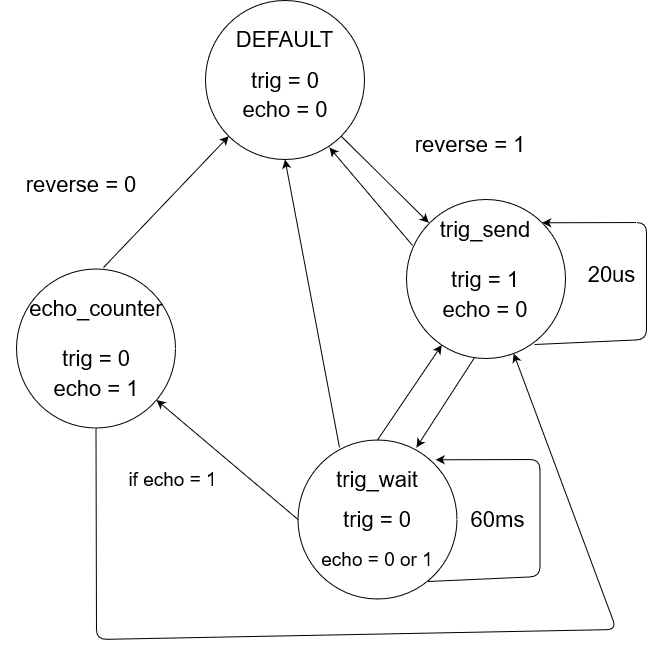

The diagram above was exported from draw.io. Its source (the exported page's mxGraphModel, read from the mxfile embedded in the PNG):
<mxGraphModel dx="1422" dy="773" grid="1" gridSize="10" guides="1" tooltips="1" connect="1" arrows="1" fold="1" page="1" pageScale="1" pageWidth="827" pageHeight="1169" math="0" shadow="0">
  <root>
    <mxCell id="0" />
    <mxCell id="1" parent="0" />
    <mxCell id="f-XafHvnxUvy3zT4UVnP-1" value="" style="ellipse;whiteSpace=wrap;html=1;aspect=fixed;" parent="1" vertex="1">
      <mxGeometry x="269" y="121" width="159" height="159" as="geometry" />
    </mxCell>
    <mxCell id="f-XafHvnxUvy3zT4UVnP-3" value="" style="ellipse;whiteSpace=wrap;html=1;aspect=fixed;" parent="1" vertex="1">
      <mxGeometry x="470" y="320" width="159" height="159" as="geometry" />
    </mxCell>
    <mxCell id="f-XafHvnxUvy3zT4UVnP-4" value="" style="ellipse;whiteSpace=wrap;html=1;aspect=fixed;" parent="1" vertex="1">
      <mxGeometry x="80" y="389.5" width="159" height="159" as="geometry" />
    </mxCell>
    <mxCell id="f-XafHvnxUvy3zT4UVnP-6" value="DEFAULT" style="text;html=1;strokeColor=none;fillColor=none;align=center;verticalAlign=middle;whiteSpace=wrap;rounded=0;fontSize=22;" parent="1" vertex="1">
      <mxGeometry x="318.25" y="140" width="60.5" height="40" as="geometry" />
    </mxCell>
    <mxCell id="f-XafHvnxUvy3zT4UVnP-11" value="trig = 0" style="text;html=1;strokeColor=none;fillColor=none;align=center;verticalAlign=middle;whiteSpace=wrap;rounded=0;fontSize=22;" parent="1" vertex="1">
      <mxGeometry x="283.5" y="190.5" width="130" height="20" as="geometry" />
    </mxCell>
    <mxCell id="f-XafHvnxUvy3zT4UVnP-12" value="echo = 0" style="text;html=1;strokeColor=none;fillColor=none;align=center;verticalAlign=middle;whiteSpace=wrap;rounded=0;fontSize=22;" parent="1" vertex="1">
      <mxGeometry x="293.5" y="220" width="110" height="20" as="geometry" />
    </mxCell>
    <mxCell id="f-XafHvnxUvy3zT4UVnP-15" value="" style="endArrow=classic;html=1;fontSize=22;entryX=0;entryY=0;entryDx=0;entryDy=0;exitX=1;exitY=1;exitDx=0;exitDy=0;" parent="1" source="f-XafHvnxUvy3zT4UVnP-1" edge="1">
      <mxGeometry width="50" height="50" relative="1" as="geometry">
        <mxPoint x="439" y="330" as="sourcePoint" />
        <mxPoint x="492.2850108956711" y="343.2850108956709" as="targetPoint" />
      </mxGeometry>
    </mxCell>
    <mxCell id="f-XafHvnxUvy3zT4UVnP-17" value="reverse = 1" style="text;html=1;strokeColor=none;fillColor=none;align=center;verticalAlign=middle;whiteSpace=wrap;rounded=0;fontSize=22;" parent="1" vertex="1">
      <mxGeometry x="453.5" y="250.5" width="160" height="29.5" as="geometry" />
    </mxCell>
    <mxCell id="f-XafHvnxUvy3zT4UVnP-18" value="trig = 1" style="text;html=1;strokeColor=none;fillColor=none;align=center;verticalAlign=middle;whiteSpace=wrap;rounded=0;fontSize=22;" parent="1" vertex="1">
      <mxGeometry x="483.5" y="389.5" width="130" height="20" as="geometry" />
    </mxCell>
    <mxCell id="f-XafHvnxUvy3zT4UVnP-19" value="echo = 0" style="text;html=1;strokeColor=none;fillColor=none;align=center;verticalAlign=middle;whiteSpace=wrap;rounded=0;fontSize=22;" parent="1" vertex="1">
      <mxGeometry x="493.5" y="420" width="110" height="20" as="geometry" />
    </mxCell>
    <mxCell id="f-XafHvnxUvy3zT4UVnP-20" value="" style="endArrow=classic;html=1;fontSize=22;entryX=1;entryY=0;entryDx=0;entryDy=0;exitX=0.805;exitY=0.912;exitDx=0;exitDy=0;exitPerimeter=0;" parent="1" source="f-XafHvnxUvy3zT4UVnP-3" target="f-XafHvnxUvy3zT4UVnP-3" edge="1">
      <mxGeometry width="50" height="50" relative="1" as="geometry">
        <mxPoint x="629" y="420" as="sourcePoint" />
        <mxPoint x="679" y="370" as="targetPoint" />
        <Array as="points">
          <mxPoint x="710" y="460" />
          <mxPoint x="710" y="400" />
          <mxPoint x="710" y="343" />
        </Array>
      </mxGeometry>
    </mxCell>
    <mxCell id="f-XafHvnxUvy3zT4UVnP-21" value="trig_send" style="text;html=1;strokeColor=none;fillColor=none;align=center;verticalAlign=middle;whiteSpace=wrap;rounded=0;fontSize=22;" parent="1" vertex="1">
      <mxGeometry x="528.5" y="340" width="40" height="20" as="geometry" />
    </mxCell>
    <mxCell id="f-XafHvnxUvy3zT4UVnP-22" value="20us" style="text;html=1;align=center;verticalAlign=middle;resizable=0;points=[];autosize=1;strokeColor=none;fontSize=22;" parent="1" vertex="1">
      <mxGeometry x="645" y="379.5" width="60" height="30" as="geometry" />
    </mxCell>
    <mxCell id="f-XafHvnxUvy3zT4UVnP-25" value="trig = 0" style="text;html=1;strokeColor=none;fillColor=none;align=center;verticalAlign=middle;whiteSpace=wrap;rounded=0;fontSize=22;" parent="1" vertex="1">
      <mxGeometry x="94.5" y="469" width="130" height="20" as="geometry" />
    </mxCell>
    <mxCell id="f-XafHvnxUvy3zT4UVnP-26" value="echo = 1" style="text;html=1;strokeColor=none;fillColor=none;align=center;verticalAlign=middle;whiteSpace=wrap;rounded=0;fontSize=22;" parent="1" vertex="1">
      <mxGeometry x="104.5" y="499" width="110" height="20" as="geometry" />
    </mxCell>
    <mxCell id="f-XafHvnxUvy3zT4UVnP-27" value="echo_counter" style="text;html=1;strokeColor=none;fillColor=none;align=center;verticalAlign=middle;whiteSpace=wrap;rounded=0;fontSize=22;" parent="1" vertex="1">
      <mxGeometry x="139.5" y="419" width="40" height="20" as="geometry" />
    </mxCell>
    <mxCell id="jdkWaoaQLeb2A9vr3n3K-1" value="reverse = 0" style="text;html=1;strokeColor=none;fillColor=none;align=center;verticalAlign=middle;whiteSpace=wrap;rounded=0;fontSize=22;" parent="1" vertex="1">
      <mxGeometry x="64.5" y="290.5" width="160" height="29.5" as="geometry" />
    </mxCell>
    <mxCell id="jdkWaoaQLeb2A9vr3n3K-3" value="" style="ellipse;whiteSpace=wrap;html=1;aspect=fixed;" parent="1" vertex="1">
      <mxGeometry x="361.49" y="560.5" width="159" height="159" as="geometry" />
    </mxCell>
    <mxCell id="jdkWaoaQLeb2A9vr3n3K-4" value="trig_wait" style="text;html=1;strokeColor=none;fillColor=none;align=center;verticalAlign=middle;whiteSpace=wrap;rounded=0;fontSize=22;" parent="1" vertex="1">
      <mxGeometry x="420.99" y="589.5" width="40" height="20" as="geometry" />
    </mxCell>
    <mxCell id="jdkWaoaQLeb2A9vr3n3K-6" value="" style="endArrow=classic;html=1;fontSize=22;entryX=1;entryY=0;entryDx=0;entryDy=0;exitX=0.805;exitY=0.912;exitDx=0;exitDy=0;exitPerimeter=0;" parent="1" edge="1">
      <mxGeometry width="50" height="50" relative="1" as="geometry">
        <mxPoint x="491.4949999999999" y="702.008" as="sourcePoint" />
        <mxPoint x="499.2149891043289" y="580.2850108956711" as="targetPoint" />
        <Array as="points">
          <mxPoint x="603.5" y="697" />
          <mxPoint x="603.5" y="637" />
          <mxPoint x="603.5" y="580" />
        </Array>
      </mxGeometry>
    </mxCell>
    <mxCell id="jdkWaoaQLeb2A9vr3n3K-7" value="60ms" style="text;html=1;align=center;verticalAlign=middle;resizable=0;points=[];autosize=1;strokeColor=none;fontSize=22;" parent="1" vertex="1">
      <mxGeometry x="526.49" y="625" width="70" height="30" as="geometry" />
    </mxCell>
    <mxCell id="jdkWaoaQLeb2A9vr3n3K-8" value="trig = 0" style="text;html=1;strokeColor=none;fillColor=none;align=center;verticalAlign=middle;whiteSpace=wrap;rounded=0;fontSize=22;" parent="1" vertex="1">
      <mxGeometry x="375.99" y="630" width="130" height="20" as="geometry" />
    </mxCell>
    <mxCell id="jdkWaoaQLeb2A9vr3n3K-17" value="echo = 0 or 1" style="text;html=1;strokeColor=none;fillColor=none;align=center;verticalAlign=middle;whiteSpace=wrap;rounded=0;fontSize=19;" parent="1" vertex="1">
      <mxGeometry x="380.99" y="670" width="120" height="20" as="geometry" />
    </mxCell>
    <mxCell id="jdkWaoaQLeb2A9vr3n3K-18" value="" style="endArrow=classic;html=1;fontSize=19;exitX=0;exitY=0.5;exitDx=0;exitDy=0;" parent="1" source="jdkWaoaQLeb2A9vr3n3K-3" target="f-XafHvnxUvy3zT4UVnP-4" edge="1">
      <mxGeometry width="50" height="50" relative="1" as="geometry">
        <mxPoint x="200" y="670" as="sourcePoint" />
        <mxPoint x="250" y="620" as="targetPoint" />
      </mxGeometry>
    </mxCell>
    <mxCell id="jdkWaoaQLeb2A9vr3n3K-19" value="" style="endArrow=classic;html=1;fontSize=19;entryX=0;entryY=1;entryDx=0;entryDy=0;exitX=0.547;exitY=-0.009;exitDx=0;exitDy=0;exitPerimeter=0;" parent="1" source="f-XafHvnxUvy3zT4UVnP-4" target="f-XafHvnxUvy3zT4UVnP-1" edge="1">
      <mxGeometry width="50" height="50" relative="1" as="geometry">
        <mxPoint x="360" y="580" as="sourcePoint" />
        <mxPoint x="410" y="530" as="targetPoint" />
      </mxGeometry>
    </mxCell>
    <mxCell id="jdkWaoaQLeb2A9vr3n3K-20" value="" style="endArrow=classic;html=1;fontSize=19;exitX=0.5;exitY=0;exitDx=0;exitDy=0;" parent="1" source="jdkWaoaQLeb2A9vr3n3K-3" target="f-XafHvnxUvy3zT4UVnP-3" edge="1">
      <mxGeometry width="50" height="50" relative="1" as="geometry">
        <mxPoint x="360" y="580" as="sourcePoint" />
        <mxPoint x="410" y="530" as="targetPoint" />
      </mxGeometry>
    </mxCell>
    <mxCell id="jdkWaoaQLeb2A9vr3n3K-21" value="" style="endArrow=classic;html=1;fontSize=19;entryX=0.745;entryY=0.047;entryDx=0;entryDy=0;entryPerimeter=0;exitX=0.428;exitY=0.994;exitDx=0;exitDy=0;exitPerimeter=0;" parent="1" source="f-XafHvnxUvy3zT4UVnP-3" target="jdkWaoaQLeb2A9vr3n3K-3" edge="1">
      <mxGeometry width="50" height="50" relative="1" as="geometry">
        <mxPoint x="360" y="580" as="sourcePoint" />
        <mxPoint x="410" y="530" as="targetPoint" />
      </mxGeometry>
    </mxCell>
    <mxCell id="jdkWaoaQLeb2A9vr3n3K-22" value="if echo = 1" style="text;html=1;strokeColor=none;fillColor=none;align=center;verticalAlign=middle;whiteSpace=wrap;rounded=0;fontSize=19;" parent="1" vertex="1">
      <mxGeometry x="178.5" y="589.5" width="115" height="20" as="geometry" />
    </mxCell>
    <mxCell id="Qc3b7qAfjOIzz65Z_n0K-1" value="" style="endArrow=classic;html=1;exitX=0.5;exitY=1;exitDx=0;exitDy=0;" edge="1" parent="1" source="f-XafHvnxUvy3zT4UVnP-4" target="f-XafHvnxUvy3zT4UVnP-3">
      <mxGeometry width="50" height="50" relative="1" as="geometry">
        <mxPoint x="240" y="460" as="sourcePoint" />
        <mxPoint x="440" y="440" as="targetPoint" />
        <Array as="points">
          <mxPoint x="160" y="760" />
          <mxPoint x="680" y="750" />
        </Array>
      </mxGeometry>
    </mxCell>
    <mxCell id="Qc3b7qAfjOIzz65Z_n0K-2" value="" style="endArrow=classic;html=1;entryX=0.5;entryY=1;entryDx=0;entryDy=0;exitX=0.261;exitY=0.047;exitDx=0;exitDy=0;exitPerimeter=0;" edge="1" parent="1" source="jdkWaoaQLeb2A9vr3n3K-3" target="f-XafHvnxUvy3zT4UVnP-1">
      <mxGeometry width="50" height="50" relative="1" as="geometry">
        <mxPoint x="390" y="490" as="sourcePoint" />
        <mxPoint x="440" y="440" as="targetPoint" />
      </mxGeometry>
    </mxCell>
    <mxCell id="Qc3b7qAfjOIzz65Z_n0K-3" value="" style="endArrow=classic;html=1;entryX=0.78;entryY=0.925;entryDx=0;entryDy=0;entryPerimeter=0;exitX=0.038;exitY=0.289;exitDx=0;exitDy=0;exitPerimeter=0;" edge="1" parent="1" source="f-XafHvnxUvy3zT4UVnP-3" target="f-XafHvnxUvy3zT4UVnP-1">
      <mxGeometry width="50" height="50" relative="1" as="geometry">
        <mxPoint x="390" y="490" as="sourcePoint" />
        <mxPoint x="440" y="440" as="targetPoint" />
      </mxGeometry>
    </mxCell>
  </root>
</mxGraphModel>